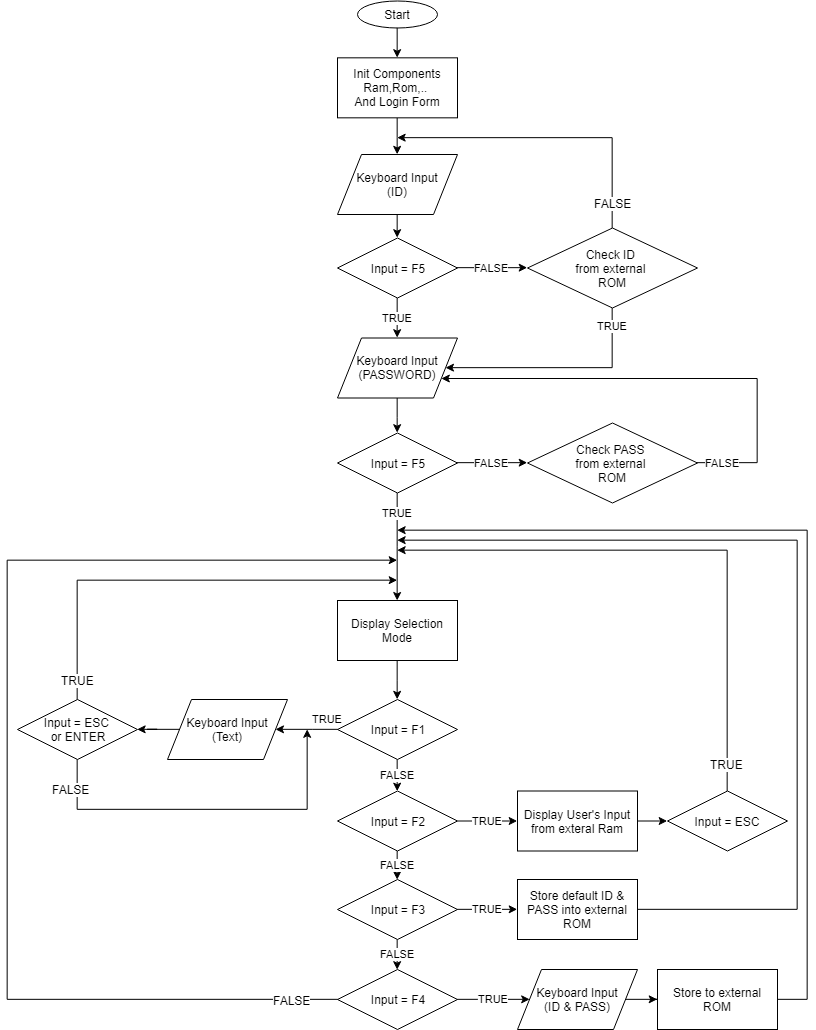

The diagram above was exported from draw.io. Its source (the exported page's mxGraphModel, read from the mxfile embedded in the PNG):
<mxGraphModel dx="762" dy="1637" grid="1" gridSize="10" guides="1" tooltips="1" connect="1" arrows="1" fold="1" page="1" pageScale="1" pageWidth="827" pageHeight="1169" math="0" shadow="0">
  <root>
    <mxCell id="0" />
    <mxCell id="1" parent="0" />
    <mxCell id="FGQkKY68yftsGvJrafKN-7" value="TRUE" style="edgeStyle=orthogonalEdgeStyle;rounded=0;orthogonalLoop=1;jettySize=auto;html=1;exitX=0.5;exitY=1;exitDx=0;exitDy=0;" edge="1" parent="1" source="FGQkKY68yftsGvJrafKN-87" target="FGQkKY68yftsGvJrafKN-5">
      <mxGeometry x="0.0015" y="-34" relative="1" as="geometry">
        <mxPoint x="400" y="210" as="sourcePoint" />
        <mxPoint x="34" y="-34" as="offset" />
      </mxGeometry>
    </mxCell>
    <mxCell id="FGQkKY68yftsGvJrafKN-62" style="edgeStyle=orthogonalEdgeStyle;rounded=0;orthogonalLoop=1;jettySize=auto;html=1;entryX=0.5;entryY=0;entryDx=0;entryDy=0;" edge="1" parent="1" source="FGQkKY68yftsGvJrafKN-1" target="FGQkKY68yftsGvJrafKN-61">
      <mxGeometry relative="1" as="geometry" />
    </mxCell>
    <mxCell id="FGQkKY68yftsGvJrafKN-1" value="Init Components&lt;br&gt;Ram,Rom,..&amp;nbsp;&lt;br&gt;And Login Form&lt;br&gt;" style="rounded=0;whiteSpace=wrap;html=1;" vertex="1" parent="1">
      <mxGeometry x="340" y="-212.66666666666669" width="120" height="60" as="geometry" />
    </mxCell>
    <mxCell id="FGQkKY68yftsGvJrafKN-4" value="Start" style="ellipse;whiteSpace=wrap;html=1;" vertex="1" parent="1">
      <mxGeometry x="360" y="-270" width="80" height="27" as="geometry" />
    </mxCell>
    <mxCell id="FGQkKY68yftsGvJrafKN-68" style="edgeStyle=orthogonalEdgeStyle;rounded=0;orthogonalLoop=1;jettySize=auto;html=1;entryX=0.5;entryY=0;entryDx=0;entryDy=0;" edge="1" parent="1" source="FGQkKY68yftsGvJrafKN-5" target="FGQkKY68yftsGvJrafKN-14">
      <mxGeometry relative="1" as="geometry" />
    </mxCell>
    <mxCell id="FGQkKY68yftsGvJrafKN-5" value="Display Selection Mode&lt;br&gt;" style="rounded=0;whiteSpace=wrap;html=1;" vertex="1" parent="1">
      <mxGeometry x="340" y="330" width="120" height="60" as="geometry" />
    </mxCell>
    <mxCell id="FGQkKY68yftsGvJrafKN-6" value="" style="endArrow=classic;html=1;exitX=0.5;exitY=1;exitDx=0;exitDy=0;entryX=0.5;entryY=0;entryDx=0;entryDy=0;" edge="1" parent="1" source="FGQkKY68yftsGvJrafKN-4" target="FGQkKY68yftsGvJrafKN-1">
      <mxGeometry width="50" height="50" relative="1" as="geometry">
        <mxPoint x="250" y="-62.66666666666667" as="sourcePoint" />
        <mxPoint x="300" y="-112.66666666666669" as="targetPoint" />
      </mxGeometry>
    </mxCell>
    <mxCell id="FGQkKY68yftsGvJrafKN-19" value="FALSE" style="edgeStyle=orthogonalEdgeStyle;rounded=0;orthogonalLoop=1;jettySize=auto;html=1;" edge="1" parent="1" source="FGQkKY68yftsGvJrafKN-14" target="FGQkKY68yftsGvJrafKN-16">
      <mxGeometry relative="1" as="geometry" />
    </mxCell>
    <mxCell id="FGQkKY68yftsGvJrafKN-23" value="TRUE" style="edgeStyle=orthogonalEdgeStyle;rounded=0;orthogonalLoop=1;jettySize=auto;html=1;entryX=1;entryY=0.5;entryDx=0;entryDy=0;" edge="1" parent="1" source="FGQkKY68yftsGvJrafKN-14" target="FGQkKY68yftsGvJrafKN-24">
      <mxGeometry x="-0.6774" y="-10" relative="1" as="geometry">
        <mxPoint x="270" y="459" as="targetPoint" />
        <mxPoint as="offset" />
      </mxGeometry>
    </mxCell>
    <mxCell id="FGQkKY68yftsGvJrafKN-14" value="Input = F1" style="rhombus;whiteSpace=wrap;html=1;" vertex="1" parent="1">
      <mxGeometry x="340" y="429" width="120" height="60" as="geometry" />
    </mxCell>
    <mxCell id="FGQkKY68yftsGvJrafKN-20" value="FALSE" style="edgeStyle=orthogonalEdgeStyle;rounded=0;orthogonalLoop=1;jettySize=auto;html=1;" edge="1" parent="1" source="FGQkKY68yftsGvJrafKN-16" target="FGQkKY68yftsGvJrafKN-17">
      <mxGeometry relative="1" as="geometry" />
    </mxCell>
    <mxCell id="FGQkKY68yftsGvJrafKN-52" value="TRUE" style="edgeStyle=orthogonalEdgeStyle;rounded=0;orthogonalLoop=1;jettySize=auto;html=1;entryX=0;entryY=0.5;entryDx=0;entryDy=0;" edge="1" parent="1" source="FGQkKY68yftsGvJrafKN-16" target="FGQkKY68yftsGvJrafKN-32">
      <mxGeometry relative="1" as="geometry" />
    </mxCell>
    <mxCell id="FGQkKY68yftsGvJrafKN-16" value="Input = F2" style="rhombus;whiteSpace=wrap;html=1;" vertex="1" parent="1">
      <mxGeometry x="340" y="520.5" width="120" height="60" as="geometry" />
    </mxCell>
    <mxCell id="FGQkKY68yftsGvJrafKN-21" value="FALSE" style="edgeStyle=orthogonalEdgeStyle;rounded=0;orthogonalLoop=1;jettySize=auto;html=1;" edge="1" parent="1" source="FGQkKY68yftsGvJrafKN-17" target="FGQkKY68yftsGvJrafKN-18">
      <mxGeometry relative="1" as="geometry" />
    </mxCell>
    <mxCell id="FGQkKY68yftsGvJrafKN-43" value="TRUE" style="edgeStyle=orthogonalEdgeStyle;rounded=0;orthogonalLoop=1;jettySize=auto;html=1;exitX=1;exitY=0.5;exitDx=0;exitDy=0;entryX=0;entryY=0.5;entryDx=0;entryDy=0;" edge="1" parent="1" source="FGQkKY68yftsGvJrafKN-17" target="FGQkKY68yftsGvJrafKN-42">
      <mxGeometry relative="1" as="geometry" />
    </mxCell>
    <mxCell id="FGQkKY68yftsGvJrafKN-17" value="Input = F3" style="rhombus;whiteSpace=wrap;html=1;" vertex="1" parent="1">
      <mxGeometry x="340" y="609" width="120" height="60" as="geometry" />
    </mxCell>
    <mxCell id="FGQkKY68yftsGvJrafKN-58" value="TRUE" style="edgeStyle=orthogonalEdgeStyle;rounded=0;orthogonalLoop=1;jettySize=auto;html=1;entryX=0;entryY=0.5;entryDx=0;entryDy=0;" edge="1" parent="1" source="FGQkKY68yftsGvJrafKN-18" target="FGQkKY68yftsGvJrafKN-56">
      <mxGeometry relative="1" as="geometry">
        <Array as="points">
          <mxPoint x="480" y="729" />
          <mxPoint x="480" y="729" />
        </Array>
      </mxGeometry>
    </mxCell>
    <mxCell id="FGQkKY68yftsGvJrafKN-95" style="edgeStyle=orthogonalEdgeStyle;rounded=0;orthogonalLoop=1;jettySize=auto;html=1;" edge="1" parent="1" source="FGQkKY68yftsGvJrafKN-18">
      <mxGeometry relative="1" as="geometry">
        <mxPoint x="400" y="290" as="targetPoint" />
        <Array as="points">
          <mxPoint x="10" y="729" />
          <mxPoint x="10" y="290" />
        </Array>
      </mxGeometry>
    </mxCell>
    <mxCell id="FGQkKY68yftsGvJrafKN-96" value="FALSE" style="text;html=1;resizable=0;points=[];align=center;verticalAlign=middle;labelBackgroundColor=#ffffff;" vertex="1" connectable="0" parent="FGQkKY68yftsGvJrafKN-95">
      <mxGeometry x="-0.9192" y="1" relative="1" as="geometry">
        <mxPoint as="offset" />
      </mxGeometry>
    </mxCell>
    <mxCell id="FGQkKY68yftsGvJrafKN-18" value="Input = F4" style="rhombus;whiteSpace=wrap;html=1;" vertex="1" parent="1">
      <mxGeometry x="340" y="699" width="120" height="60" as="geometry" />
    </mxCell>
    <mxCell id="FGQkKY68yftsGvJrafKN-26" style="edgeStyle=orthogonalEdgeStyle;rounded=0;orthogonalLoop=1;jettySize=auto;html=1;exitX=0;exitY=0.5;exitDx=0;exitDy=0;entryX=1;entryY=0.5;entryDx=0;entryDy=0;" edge="1" parent="1" source="FGQkKY68yftsGvJrafKN-24" target="FGQkKY68yftsGvJrafKN-25">
      <mxGeometry relative="1" as="geometry" />
    </mxCell>
    <mxCell id="FGQkKY68yftsGvJrafKN-24" value="Keyboard Input&lt;br&gt;(Text)&lt;br&gt;" style="shape=parallelogram;perimeter=parallelogramPerimeter;whiteSpace=wrap;html=1;" vertex="1" parent="1">
      <mxGeometry x="170" y="429" width="120" height="60" as="geometry" />
    </mxCell>
    <mxCell id="FGQkKY68yftsGvJrafKN-27" style="edgeStyle=orthogonalEdgeStyle;rounded=0;orthogonalLoop=1;jettySize=auto;html=1;" edge="1" parent="1" source="FGQkKY68yftsGvJrafKN-25">
      <mxGeometry relative="1" as="geometry">
        <mxPoint x="400" y="310" as="targetPoint" />
        <Array as="points">
          <mxPoint x="80" y="310" />
        </Array>
      </mxGeometry>
    </mxCell>
    <mxCell id="FGQkKY68yftsGvJrafKN-30" value="TRUE" style="text;html=1;resizable=0;points=[];align=center;verticalAlign=middle;labelBackgroundColor=#ffffff;" vertex="1" connectable="0" parent="FGQkKY68yftsGvJrafKN-27">
      <mxGeometry x="-0.8118" relative="1" as="geometry">
        <mxPoint x="0.5" y="22.5" as="offset" />
      </mxGeometry>
    </mxCell>
    <mxCell id="FGQkKY68yftsGvJrafKN-28" style="edgeStyle=orthogonalEdgeStyle;rounded=0;orthogonalLoop=1;jettySize=auto;html=1;" edge="1" parent="1" source="FGQkKY68yftsGvJrafKN-25">
      <mxGeometry relative="1" as="geometry">
        <mxPoint x="310" y="459" as="targetPoint" />
        <Array as="points">
          <mxPoint x="80" y="539" />
          <mxPoint x="310" y="539" />
          <mxPoint x="310" y="459" />
        </Array>
      </mxGeometry>
    </mxCell>
    <mxCell id="FGQkKY68yftsGvJrafKN-29" value="FALSE" style="text;html=1;resizable=0;points=[];align=center;verticalAlign=middle;labelBackgroundColor=#ffffff;" vertex="1" connectable="0" parent="FGQkKY68yftsGvJrafKN-28">
      <mxGeometry x="-0.2585" y="2" relative="1" as="geometry">
        <mxPoint x="-89.5" y="-18" as="offset" />
      </mxGeometry>
    </mxCell>
    <mxCell id="FGQkKY68yftsGvJrafKN-25" value="Input = ESC &lt;br&gt;or ENTER" style="rhombus;whiteSpace=wrap;html=1;" vertex="1" parent="1">
      <mxGeometry x="20" y="429" width="120" height="60" as="geometry" />
    </mxCell>
    <mxCell id="FGQkKY68yftsGvJrafKN-38" style="edgeStyle=orthogonalEdgeStyle;rounded=0;orthogonalLoop=1;jettySize=auto;html=1;exitX=1;exitY=0.5;exitDx=0;exitDy=0;entryX=0;entryY=0.5;entryDx=0;entryDy=0;" edge="1" parent="1" source="FGQkKY68yftsGvJrafKN-32" target="FGQkKY68yftsGvJrafKN-35">
      <mxGeometry relative="1" as="geometry" />
    </mxCell>
    <mxCell id="FGQkKY68yftsGvJrafKN-32" value="Display User's Input from exteral Ram" style="rounded=0;whiteSpace=wrap;html=1;" vertex="1" parent="1">
      <mxGeometry x="520" y="520.5" width="120" height="60" as="geometry" />
    </mxCell>
    <mxCell id="FGQkKY68yftsGvJrafKN-39" style="edgeStyle=orthogonalEdgeStyle;rounded=0;orthogonalLoop=1;jettySize=auto;html=1;" edge="1" parent="1" source="FGQkKY68yftsGvJrafKN-35">
      <mxGeometry relative="1" as="geometry">
        <mxPoint x="400" y="280" as="targetPoint" />
        <Array as="points">
          <mxPoint x="730" y="280" />
        </Array>
      </mxGeometry>
    </mxCell>
    <mxCell id="FGQkKY68yftsGvJrafKN-41" value="TRUE" style="text;html=1;resizable=0;points=[];align=center;verticalAlign=middle;labelBackgroundColor=#ffffff;" vertex="1" connectable="0" parent="FGQkKY68yftsGvJrafKN-39">
      <mxGeometry x="-0.903" y="1" relative="1" as="geometry">
        <mxPoint as="offset" />
      </mxGeometry>
    </mxCell>
    <mxCell id="FGQkKY68yftsGvJrafKN-35" value="Input = ESC" style="rhombus;whiteSpace=wrap;html=1;" vertex="1" parent="1">
      <mxGeometry x="670" y="520.5" width="120" height="60" as="geometry" />
    </mxCell>
    <mxCell id="FGQkKY68yftsGvJrafKN-44" style="edgeStyle=orthogonalEdgeStyle;rounded=0;orthogonalLoop=1;jettySize=auto;html=1;exitX=1;exitY=0.5;exitDx=0;exitDy=0;" edge="1" parent="1" source="FGQkKY68yftsGvJrafKN-42">
      <mxGeometry relative="1" as="geometry">
        <mxPoint x="400" y="270" as="targetPoint" />
        <Array as="points">
          <mxPoint x="800" y="639" />
          <mxPoint x="800" y="270" />
        </Array>
      </mxGeometry>
    </mxCell>
    <mxCell id="FGQkKY68yftsGvJrafKN-42" value="Store default ID &amp;amp; PASS into external ROM" style="rounded=0;whiteSpace=wrap;html=1;" vertex="1" parent="1">
      <mxGeometry x="520" y="609" width="120" height="60" as="geometry" />
    </mxCell>
    <mxCell id="FGQkKY68yftsGvJrafKN-49" style="edgeStyle=orthogonalEdgeStyle;rounded=0;orthogonalLoop=1;jettySize=auto;html=1;" edge="1" parent="1" source="FGQkKY68yftsGvJrafKN-47">
      <mxGeometry relative="1" as="geometry">
        <mxPoint x="400" y="260" as="targetPoint" />
        <Array as="points">
          <mxPoint x="810" y="729" />
          <mxPoint x="810" y="260" />
        </Array>
      </mxGeometry>
    </mxCell>
    <mxCell id="FGQkKY68yftsGvJrafKN-47" value="Store to external ROM&lt;br&gt;" style="rounded=0;whiteSpace=wrap;html=1;" vertex="1" parent="1">
      <mxGeometry x="660" y="699" width="120" height="60" as="geometry" />
    </mxCell>
    <mxCell id="FGQkKY68yftsGvJrafKN-77" value="TRUE" style="edgeStyle=orthogonalEdgeStyle;rounded=0;orthogonalLoop=1;jettySize=auto;html=1;entryX=0.5;entryY=0;entryDx=0;entryDy=0;" edge="1" parent="1" source="FGQkKY68yftsGvJrafKN-50" target="FGQkKY68yftsGvJrafKN-76">
      <mxGeometry relative="1" as="geometry" />
    </mxCell>
    <mxCell id="FGQkKY68yftsGvJrafKN-78" value="FALSE" style="edgeStyle=orthogonalEdgeStyle;rounded=0;orthogonalLoop=1;jettySize=auto;html=1;entryX=0;entryY=0.5;entryDx=0;entryDy=0;" edge="1" parent="1" source="FGQkKY68yftsGvJrafKN-50" target="FGQkKY68yftsGvJrafKN-59">
      <mxGeometry relative="1" as="geometry">
        <mxPoint x="520" y="-2.5" as="targetPoint" />
      </mxGeometry>
    </mxCell>
    <mxCell id="FGQkKY68yftsGvJrafKN-50" value="Input = F5" style="rhombus;whiteSpace=wrap;html=1;" vertex="1" parent="1">
      <mxGeometry x="340" y="-32.5" width="120" height="60" as="geometry" />
    </mxCell>
    <mxCell id="FGQkKY68yftsGvJrafKN-57" style="edgeStyle=orthogonalEdgeStyle;rounded=0;orthogonalLoop=1;jettySize=auto;html=1;entryX=0;entryY=0.5;entryDx=0;entryDy=0;" edge="1" parent="1" source="FGQkKY68yftsGvJrafKN-56" target="FGQkKY68yftsGvJrafKN-47">
      <mxGeometry relative="1" as="geometry" />
    </mxCell>
    <mxCell id="FGQkKY68yftsGvJrafKN-56" value="&lt;span&gt;Keyboard Input&lt;/span&gt;&lt;br&gt;&lt;span&gt;(ID &amp;amp; PASS)&lt;/span&gt;" style="shape=parallelogram;perimeter=parallelogramPerimeter;whiteSpace=wrap;html=1;" vertex="1" parent="1">
      <mxGeometry x="520" y="699" width="120" height="60" as="geometry" />
    </mxCell>
    <mxCell id="FGQkKY68yftsGvJrafKN-82" style="edgeStyle=orthogonalEdgeStyle;rounded=0;orthogonalLoop=1;jettySize=auto;html=1;" edge="1" parent="1" source="FGQkKY68yftsGvJrafKN-59">
      <mxGeometry relative="1" as="geometry">
        <mxPoint x="400" y="-132.5" as="targetPoint" />
        <Array as="points">
          <mxPoint x="615" y="-132.5" />
        </Array>
      </mxGeometry>
    </mxCell>
    <mxCell id="FGQkKY68yftsGvJrafKN-83" value="FALSE" style="text;html=1;resizable=0;points=[];align=center;verticalAlign=middle;labelBackgroundColor=#ffffff;" vertex="1" connectable="0" parent="FGQkKY68yftsGvJrafKN-82">
      <mxGeometry x="-0.8361" relative="1" as="geometry">
        <mxPoint as="offset" />
      </mxGeometry>
    </mxCell>
    <mxCell id="FGQkKY68yftsGvJrafKN-84" value="TRUE" style="edgeStyle=orthogonalEdgeStyle;rounded=0;orthogonalLoop=1;jettySize=auto;html=1;entryX=1;entryY=0.5;entryDx=0;entryDy=0;" edge="1" parent="1" source="FGQkKY68yftsGvJrafKN-59" target="FGQkKY68yftsGvJrafKN-76">
      <mxGeometry x="-0.8381" relative="1" as="geometry">
        <Array as="points">
          <mxPoint x="615" y="97.5" />
        </Array>
        <mxPoint as="offset" />
      </mxGeometry>
    </mxCell>
    <mxCell id="FGQkKY68yftsGvJrafKN-59" value="Check ID&amp;nbsp;&lt;br&gt;from external&amp;nbsp;&lt;br&gt;ROM&lt;br&gt;" style="rhombus;whiteSpace=wrap;html=1;" vertex="1" parent="1">
      <mxGeometry x="530" y="-42.5" width="170" height="80" as="geometry" />
    </mxCell>
    <mxCell id="FGQkKY68yftsGvJrafKN-75" style="edgeStyle=orthogonalEdgeStyle;rounded=0;orthogonalLoop=1;jettySize=auto;html=1;entryX=0.5;entryY=0;entryDx=0;entryDy=0;" edge="1" parent="1" source="FGQkKY68yftsGvJrafKN-61" target="FGQkKY68yftsGvJrafKN-50">
      <mxGeometry relative="1" as="geometry" />
    </mxCell>
    <mxCell id="FGQkKY68yftsGvJrafKN-61" value="Keyboard Input&lt;br&gt;(ID)&lt;br&gt;" style="shape=parallelogram;perimeter=parallelogramPerimeter;whiteSpace=wrap;html=1;" vertex="1" parent="1">
      <mxGeometry x="340" y="-116" width="120" height="60" as="geometry" />
    </mxCell>
    <mxCell id="FGQkKY68yftsGvJrafKN-88" style="edgeStyle=orthogonalEdgeStyle;rounded=0;orthogonalLoop=1;jettySize=auto;html=1;entryX=0.5;entryY=0;entryDx=0;entryDy=0;" edge="1" parent="1" source="FGQkKY68yftsGvJrafKN-76" target="FGQkKY68yftsGvJrafKN-87">
      <mxGeometry relative="1" as="geometry" />
    </mxCell>
    <mxCell id="FGQkKY68yftsGvJrafKN-76" value="Keyboard Input&lt;br&gt;(PASSWORD)&lt;br&gt;" style="shape=parallelogram;perimeter=parallelogramPerimeter;whiteSpace=wrap;html=1;" vertex="1" parent="1">
      <mxGeometry x="340" y="67.5" width="120" height="60" as="geometry" />
    </mxCell>
    <mxCell id="FGQkKY68yftsGvJrafKN-90" value="FALSE" style="edgeStyle=orthogonalEdgeStyle;rounded=0;orthogonalLoop=1;jettySize=auto;html=1;entryX=0;entryY=0.5;entryDx=0;entryDy=0;" edge="1" parent="1" source="FGQkKY68yftsGvJrafKN-87" target="FGQkKY68yftsGvJrafKN-89">
      <mxGeometry relative="1" as="geometry" />
    </mxCell>
    <mxCell id="FGQkKY68yftsGvJrafKN-87" value="Input = F5" style="rhombus;whiteSpace=wrap;html=1;" vertex="1" parent="1">
      <mxGeometry x="340" y="162.5" width="120" height="60" as="geometry" />
    </mxCell>
    <mxCell id="FGQkKY68yftsGvJrafKN-91" value="FALSE" style="edgeStyle=orthogonalEdgeStyle;rounded=0;orthogonalLoop=1;jettySize=auto;html=1;entryX=1;entryY=0.75;entryDx=0;entryDy=0;" edge="1" parent="1" source="FGQkKY68yftsGvJrafKN-89" target="FGQkKY68yftsGvJrafKN-76">
      <mxGeometry x="-0.8889" relative="1" as="geometry">
        <mxPoint x="400" y="-147.5" as="targetPoint" />
        <Array as="points">
          <mxPoint x="760" y="192.5" />
          <mxPoint x="760" y="108.5" />
        </Array>
        <mxPoint as="offset" />
      </mxGeometry>
    </mxCell>
    <mxCell id="FGQkKY68yftsGvJrafKN-89" value="Check PASS&amp;nbsp;&lt;br&gt;from external&amp;nbsp;&lt;br&gt;ROM&lt;br&gt;" style="rhombus;whiteSpace=wrap;html=1;" vertex="1" parent="1">
      <mxGeometry x="530" y="152.5" width="170" height="80" as="geometry" />
    </mxCell>
  </root>
</mxGraphModel>